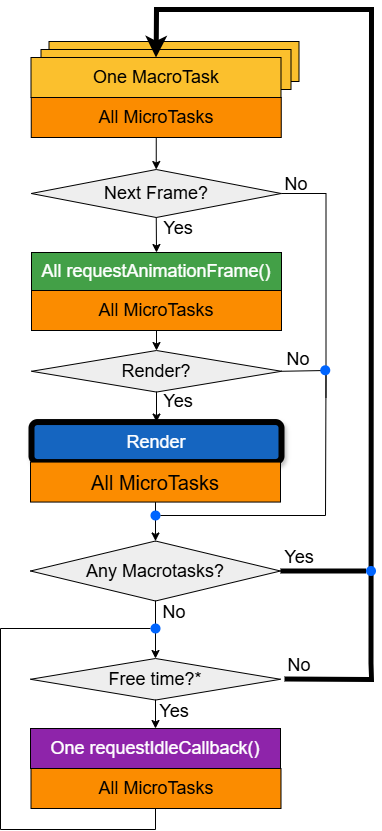

The diagram above was exported from draw.io. Its source (the exported page's mxGraphModel, read from the mxfile embedded in the PNG):
<mxGraphModel dx="2084" dy="1444" grid="1" gridSize="10" guides="1" tooltips="1" connect="1" arrows="1" fold="1" page="1" pageScale="1" pageWidth="827" pageHeight="1169" math="0" shadow="0">
  <root>
    <mxCell id="0" />
    <mxCell id="1" parent="0" />
    <mxCell id="2" value="&lt;font style=&quot;font-size: 18px;&quot;&gt;One MacroTask&lt;/font&gt;" style="rounded=0;whiteSpace=wrap;html=1;fillColor=#FBC02D;" vertex="1" parent="1">
      <mxGeometry x="273.5" y="207" width="250" height="40" as="geometry" />
    </mxCell>
    <mxCell id="3" value="&lt;font style=&quot;font-size: 18px;&quot;&gt;One MacroTask&lt;/font&gt;" style="rounded=0;whiteSpace=wrap;html=1;fillColor=#FBC02D;" vertex="1" parent="1">
      <mxGeometry x="265.5" y="215" width="250" height="40" as="geometry" />
    </mxCell>
    <mxCell id="4" value="" style="endArrow=classic;html=1;rounded=0;exitX=0.5;exitY=1;exitDx=0;exitDy=0;entryX=0.5;entryY=0;entryDx=0;entryDy=0;" edge="1" source="28" target="16" parent="1">
      <mxGeometry width="50" height="50" relative="1" as="geometry">
        <mxPoint x="362.5" y="776" as="sourcePoint" />
        <mxPoint x="412.5" y="726" as="targetPoint" />
      </mxGeometry>
    </mxCell>
    <mxCell id="5" value="" style="endArrow=classic;html=1;rounded=0;exitX=0.5;exitY=1;exitDx=0;exitDy=0;entryX=0.5;entryY=0;entryDx=0;entryDy=0;" edge="1" source="23" target="28" parent="1">
      <mxGeometry width="50" height="50" relative="1" as="geometry">
        <mxPoint x="360.5" y="706" as="sourcePoint" />
        <mxPoint x="410.5" y="656" as="targetPoint" />
      </mxGeometry>
    </mxCell>
    <mxCell id="6" value="" style="shape=ellipse;fillColor=#0065FF;strokeColor=none;html=1;sketch=0;" vertex="1" parent="1">
      <mxGeometry x="375" y="676" width="10" height="10" as="geometry" />
    </mxCell>
    <mxCell id="7" value="&lt;font style=&quot;font-size: 18px;&quot;&gt;One MacroTask&lt;/font&gt;" style="rounded=0;whiteSpace=wrap;html=1;fillColor=#FBC02D;" vertex="1" parent="1">
      <mxGeometry x="255.5" y="223" width="250" height="40" as="geometry" />
    </mxCell>
    <mxCell id="8" value="&lt;font style=&quot;font-size: 18px;&quot;&gt;All MicroTasks&lt;/font&gt;" style="rounded=0;whiteSpace=wrap;html=1;fillColor=#FB8C00;" vertex="1" parent="1">
      <mxGeometry x="255.5" y="934" width="250" height="40" as="geometry" />
    </mxCell>
    <mxCell id="9" style="edgeStyle=orthogonalEdgeStyle;rounded=0;orthogonalLoop=1;jettySize=auto;html=1;exitX=0.5;exitY=1;exitDx=0;exitDy=0;entryX=0.5;entryY=0;entryDx=0;entryDy=0;" edge="1" source="10" target="11" parent="1">
      <mxGeometry relative="1" as="geometry" />
    </mxCell>
    <mxCell id="10" value="&lt;font style=&quot;font-size: 18px;&quot;&gt;All MicroTasks&lt;/font&gt;" style="rounded=0;whiteSpace=wrap;html=1;fillColor=#FB8C00;" vertex="1" parent="1">
      <mxGeometry x="255.75" y="263" width="250" height="40" as="geometry" />
    </mxCell>
    <mxCell id="11" value="&lt;font style=&quot;font-size: 18px;&quot;&gt;Next Frame?&lt;/font&gt;" style="rhombus;whiteSpace=wrap;html=1;fillColor=#EEEEEE;" vertex="1" parent="1">
      <mxGeometry x="255.75" y="335" width="250" height="48" as="geometry" />
    </mxCell>
    <mxCell id="12" value="&lt;font style=&quot;font-size: 18px; color: rgb(255, 255, 255);&quot;&gt;All requestAnimationFrame()&lt;/font&gt;" style="rounded=0;whiteSpace=wrap;html=1;fillColor=#43A047;" vertex="1" parent="1">
      <mxGeometry x="256" y="418" width="250" height="38" as="geometry" />
    </mxCell>
    <mxCell id="13" value="" style="endArrow=classic;html=1;rounded=0;entryX=0.5;entryY=0;entryDx=0;entryDy=0;exitX=0.5;exitY=1;exitDx=0;exitDy=0;" edge="1" source="11" target="12" parent="1">
      <mxGeometry width="50" height="50" relative="1" as="geometry">
        <mxPoint x="456.25" y="388.77499999999986" as="sourcePoint" />
        <mxPoint x="325.75" y="499.55" as="targetPoint" />
        <Array as="points" />
      </mxGeometry>
    </mxCell>
    <mxCell id="14" value="&lt;font style=&quot;font-size: 18px;&quot;&gt;Yes&lt;/font&gt;" style="text;html=1;align=center;verticalAlign=middle;whiteSpace=wrap;rounded=0;" vertex="1" parent="1">
      <mxGeometry x="373" y="378.55" width="60" height="30" as="geometry" />
    </mxCell>
    <mxCell id="15" value="&lt;font style=&quot;font-size: 18px;&quot;&gt;All MicroTasks&lt;/font&gt;" style="rounded=0;whiteSpace=wrap;html=1;fillColor=#FB8C00;" vertex="1" parent="1">
      <mxGeometry x="256" y="456" width="250" height="40" as="geometry" />
    </mxCell>
    <mxCell id="16" value="&lt;font style=&quot;font-size: 18px;&quot;&gt;Free time?*&lt;/font&gt;" style="rhombus;whiteSpace=wrap;html=1;fillColor=#EEEEEE;" vertex="1" parent="1">
      <mxGeometry x="255" y="824" width="250" height="41.55" as="geometry" />
    </mxCell>
    <mxCell id="17" value="&lt;font style=&quot;font-size: 18px; color: rgb(255, 255, 255);&quot;&gt;One requestIdleCallback()&lt;/font&gt;" style="rounded=0;whiteSpace=wrap;html=1;fillColor=#8E24AA;" vertex="1" parent="1">
      <mxGeometry x="255" y="894" width="250" height="40" as="geometry" />
    </mxCell>
    <mxCell id="18" value="&lt;font style=&quot;font-size: 18px; color: rgb(255, 255, 255);&quot;&gt;Render&lt;/font&gt;" style="rounded=1;whiteSpace=wrap;html=1;fillColor=#1565C0;strokeColor=#000000;shadow=1;glass=0;strokeWidth=6;" vertex="1" parent="1">
      <mxGeometry x="256" y="587.55" width="250" height="40" as="geometry" />
    </mxCell>
    <mxCell id="19" value="&lt;font style=&quot;font-size: 18px;&quot;&gt;No&lt;/font&gt;" style="text;html=1;align=center;verticalAlign=middle;whiteSpace=wrap;rounded=0;" vertex="1" parent="1">
      <mxGeometry x="490.5" y="335" width="60" height="30" as="geometry" />
    </mxCell>
    <mxCell id="20" value="" style="endArrow=classic;html=1;rounded=0;exitX=0.5;exitY=1;exitDx=0;exitDy=0;entryX=0.5;entryY=0;entryDx=0;entryDy=0;" edge="1" source="16" target="17" parent="1">
      <mxGeometry width="50" height="50" relative="1" as="geometry">
        <mxPoint x="435.5" y="954" as="sourcePoint" />
        <mxPoint x="485.5" y="904" as="targetPoint" />
      </mxGeometry>
    </mxCell>
    <mxCell id="21" value="" style="endArrow=classic;html=1;rounded=0;exitX=1.016;exitY=0.495;exitDx=0;exitDy=0;entryX=0.5;entryY=0;entryDx=0;entryDy=0;strokeWidth=5;exitPerimeter=0;" edge="1" source="16" target="7" parent="1">
      <mxGeometry width="50" height="50" relative="1" as="geometry">
        <mxPoint x="533" y="931.7749999999999" as="sourcePoint" />
        <mxPoint x="410.5" y="223" as="targetPoint" />
        <Array as="points">
          <mxPoint x="596" y="845" />
          <mxPoint x="595.5" y="829" />
          <mxPoint x="596" y="175" />
          <mxPoint x="381" y="175" />
        </Array>
      </mxGeometry>
    </mxCell>
    <mxCell id="22" value="&lt;font style=&quot;font-size: 18px;&quot;&gt;Yes&lt;/font&gt;" style="text;html=1;align=center;verticalAlign=middle;whiteSpace=wrap;rounded=0;" vertex="1" parent="1">
      <mxGeometry x="368.5" y="862" width="60" height="30" as="geometry" />
    </mxCell>
    <mxCell id="23" value="&lt;font style=&quot;font-size: 20px;&quot;&gt;All MicroTasks&lt;/font&gt;" style="rounded=0;whiteSpace=wrap;html=1;fillColor=#FB8C00;glass=0;gradientColor=none;" vertex="1" parent="1">
      <mxGeometry x="255" y="627.55" width="250" height="40" as="geometry" />
    </mxCell>
    <mxCell id="24" value="" style="endArrow=none;html=1;rounded=0;entryX=0.498;entryY=1.011;entryDx=0;entryDy=0;entryPerimeter=0;" edge="1" source="26" target="8" parent="1">
      <mxGeometry width="50" height="50" relative="1" as="geometry">
        <mxPoint x="380" y="794" as="sourcePoint" />
        <mxPoint x="380" y="975" as="targetPoint" />
        <Array as="points">
          <mxPoint x="225" y="794" />
          <mxPoint x="225" y="995" />
          <mxPoint x="380" y="995" />
        </Array>
      </mxGeometry>
    </mxCell>
    <mxCell id="25" value="" style="edgeStyle=orthogonalEdgeStyle;rounded=0;orthogonalLoop=1;jettySize=auto;html=1;endArrow=none;startFill=0;" edge="1" source="26" target="28" parent="1">
      <mxGeometry relative="1" as="geometry" />
    </mxCell>
    <mxCell id="26" value="" style="shape=ellipse;fillColor=#0065FF;strokeColor=none;html=1;sketch=0;" vertex="1" parent="1">
      <mxGeometry x="375" y="789" width="10" height="10" as="geometry" />
    </mxCell>
    <mxCell id="27" value="&lt;font style=&quot;font-size: 18px;&quot;&gt;No&lt;/font&gt;" style="text;html=1;align=center;verticalAlign=middle;whiteSpace=wrap;rounded=0;" vertex="1" parent="1">
      <mxGeometry x="493.75" y="816" width="60" height="30" as="geometry" />
    </mxCell>
    <mxCell id="28" value="&lt;font style=&quot;color: rgb(0, 0, 0);&quot;&gt;&lt;span style=&quot;font-size: 18px;&quot;&gt;&lt;font style=&quot;color: rgb(0, 0, 0);&quot;&gt;Any Macrotasks?&lt;/font&gt;&lt;/span&gt;&lt;/font&gt;" style="rhombus;whiteSpace=wrap;html=1;fillColor=#EEEEEE;" vertex="1" parent="1">
      <mxGeometry x="255" y="706.5" width="250" height="60" as="geometry" />
    </mxCell>
    <mxCell id="29" value="&lt;font style=&quot;font-size: 18px;&quot;&gt;No&lt;/font&gt;" style="text;html=1;align=center;verticalAlign=middle;whiteSpace=wrap;rounded=0;" vertex="1" parent="1">
      <mxGeometry x="368.5" y="762.5" width="60" height="30" as="geometry" />
    </mxCell>
    <mxCell id="30" value="" style="endArrow=none;html=1;rounded=0;exitX=1;exitY=0.5;exitDx=0;exitDy=0;strokeWidth=5;" edge="1" parent="1">
      <mxGeometry width="50" height="50" relative="1" as="geometry">
        <mxPoint x="565" y="735.5" as="sourcePoint" />
        <mxPoint x="565" y="736" as="targetPoint" />
      </mxGeometry>
    </mxCell>
    <mxCell id="31" value="" style="endArrow=none;html=1;rounded=0;exitX=1;exitY=0.5;exitDx=0;exitDy=0;strokeWidth=5;" edge="1" source="35" parent="1">
      <mxGeometry width="50" height="50" relative="1" as="geometry">
        <mxPoint x="503" y="736" as="sourcePoint" />
        <mxPoint x="600.5" y="736" as="targetPoint" />
      </mxGeometry>
    </mxCell>
    <mxCell id="32" value="&lt;font style=&quot;font-size: 18px;&quot;&gt;Yes&lt;/font&gt;" style="text;html=1;align=center;verticalAlign=middle;whiteSpace=wrap;rounded=0;" vertex="1" parent="1">
      <mxGeometry x="495" y="709" width="57.5" height="27" as="geometry" />
    </mxCell>
    <mxCell id="33" value="&lt;font style=&quot;font-size: 18px;&quot;&gt;&lt;span style=&quot;&quot; data-src-align=&quot;14:1&quot; class=&quot;EzKURWReUAB5oZgtQNkl&quot;&gt;Render?&lt;/span&gt;&lt;/font&gt;" style="rhombus;whiteSpace=wrap;html=1;fillColor=#EEEEEE;" vertex="1" parent="1">
      <mxGeometry x="256" y="516" width="250" height="41.55" as="geometry" />
    </mxCell>
    <mxCell id="34" value="" style="endArrow=none;html=1;rounded=0;exitX=1;exitY=0.5;exitDx=0;exitDy=0;strokeWidth=5;" edge="1" source="28" target="35" parent="1">
      <mxGeometry width="50" height="50" relative="1" as="geometry">
        <mxPoint x="503.5" y="737" as="sourcePoint" />
        <mxPoint x="600.5" y="736" as="targetPoint" />
      </mxGeometry>
    </mxCell>
    <mxCell id="35" value="" style="shape=ellipse;fillColor=#0065FF;strokeColor=none;html=1;sketch=0;" vertex="1" parent="1">
      <mxGeometry x="590.5" y="731.5" width="10" height="10" as="geometry" />
    </mxCell>
    <mxCell id="36" value="&lt;font style=&quot;font-size: 18px;&quot;&gt;Yes&lt;/font&gt;" style="text;html=1;align=center;verticalAlign=middle;whiteSpace=wrap;rounded=0;" vertex="1" parent="1">
      <mxGeometry x="373" y="552" width="60" height="30" as="geometry" />
    </mxCell>
    <mxCell id="37" value="&lt;font style=&quot;font-size: 18px;&quot;&gt;No&lt;/font&gt;" style="text;html=1;align=center;verticalAlign=middle;whiteSpace=wrap;rounded=0;" vertex="1" parent="1">
      <mxGeometry x="494.25" y="511" width="57.5" height="27" as="geometry" />
    </mxCell>
    <mxCell id="38" value="" style="endArrow=none;html=1;rounded=0;entryX=1;entryY=0.5;entryDx=0;entryDy=0;exitX=1;exitY=0.5;exitDx=0;exitDy=0;" edge="1" source="6" target="33" parent="1">
      <mxGeometry width="50" height="50" relative="1" as="geometry">
        <mxPoint x="370.5" y="716" as="sourcePoint" />
        <mxPoint x="420.5" y="666" as="targetPoint" />
        <Array as="points">
          <mxPoint x="550" y="681" />
          <mxPoint x="550.5" y="536" />
        </Array>
      </mxGeometry>
    </mxCell>
    <mxCell id="39" value="" style="endArrow=none;html=1;rounded=0;exitX=1;exitY=0.5;exitDx=0;exitDy=0;" edge="1" source="11" parent="1">
      <mxGeometry width="50" height="50" relative="1" as="geometry">
        <mxPoint x="410.5" y="603" as="sourcePoint" />
        <mxPoint x="550.5" y="563" as="targetPoint" />
        <Array as="points">
          <mxPoint x="550.5" y="359" />
        </Array>
      </mxGeometry>
    </mxCell>
    <mxCell id="40" value="" style="shape=ellipse;fillColor=#0065FF;strokeColor=none;html=1;sketch=0;" vertex="1" parent="1">
      <mxGeometry x="544.75" y="530.78" width="10" height="10" as="geometry" />
    </mxCell>
    <mxCell id="41" value="" style="endArrow=classic;html=1;rounded=0;exitX=0.5;exitY=1;exitDx=0;exitDy=0;entryX=0.5;entryY=0;entryDx=0;entryDy=0;" edge="1" source="15" target="33" parent="1">
      <mxGeometry width="50" height="50" relative="1" as="geometry">
        <mxPoint x="320.5" y="586" as="sourcePoint" />
        <mxPoint x="370.5" y="536" as="targetPoint" />
      </mxGeometry>
    </mxCell>
    <mxCell id="42" value="" style="endArrow=classic;html=1;rounded=0;exitX=0.5;exitY=1;exitDx=0;exitDy=0;entryX=0.5;entryY=0;entryDx=0;entryDy=0;" edge="1" source="33" target="18" parent="1">
      <mxGeometry width="50" height="50" relative="1" as="geometry">
        <mxPoint x="320.5" y="586" as="sourcePoint" />
        <mxPoint x="370.5" y="536" as="targetPoint" />
      </mxGeometry>
    </mxCell>
  </root>
</mxGraphModel>